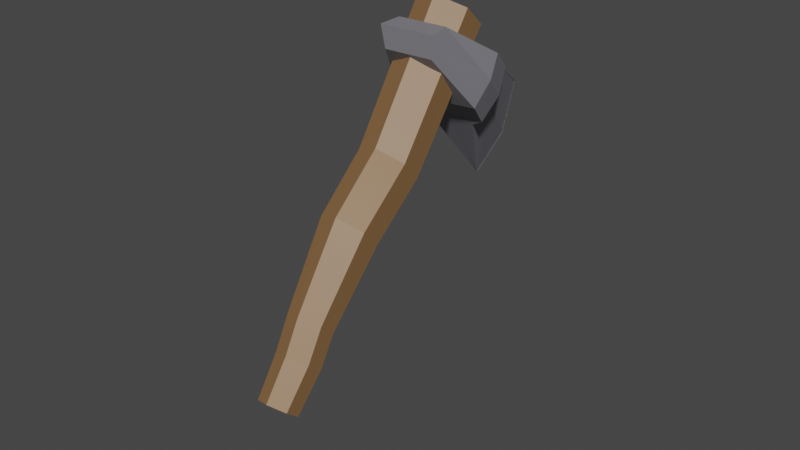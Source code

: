 # Source: axe.blend  (saved by Blender 2.93.20; exported with 4.5.12 LTS)
import bpy
from mathutils import Matrix  # noqa: F401  (used for matrix-valued properties, if any)

bpy.ops.wm.read_factory_settings(use_empty=True)
scene = bpy.context.scene
scene.name = 'Scene'

# ---- materials (node trees are filled in below, after node groups)
mat_stick = bpy.data.materials.new('stick')
mat_stick.use_transparent_shadow = False
mat_axe = bpy.data.materials.new('axe')
mat_axe.use_transparent_shadow = False

# ---- material node trees
mat_stick.use_nodes = True; mat_stick.node_tree.nodes.clear()
_N = mat_stick.node_tree.nodes; _L = mat_stick.node_tree.links
n0 = _N.new('ShaderNodeBsdfPrincipled'); n0.name = 'Principled BSDF'; n0.location = (10, 300)
n0.distribution = 'GGX'
n0.subsurface_method = 'BURLEY'
n0.inputs[0].default_value = (0.2672, 0.1432, 0.05874, 1.0)
n0.inputs[3].default_value = 1.45
n0.inputs[27].default_value = (0.0, 0.0, 0.0, 1.0)
n0.inputs[28].default_value = 1.0
n1 = _N.new('ShaderNodeOutputMaterial'); n1.name = 'Material Output'; n1.location = (300, 300)
_L.new(n0.outputs[0], n1.inputs[0])
n1.is_active_output = True
mat_axe.use_nodes = True; mat_axe.node_tree.nodes.clear()
_N = mat_axe.node_tree.nodes; _L = mat_axe.node_tree.links
n0 = _N.new('ShaderNodeBsdfPrincipled'); n0.name = 'Principled BSDF'; n0.location = (10, 300)
n0.distribution = 'GGX'
n0.subsurface_method = 'BURLEY'
n0.inputs[0].default_value = (0.206, 0.2014, 0.226, 1.0)
n0.inputs[3].default_value = 1.45
n0.inputs[27].default_value = (0.0, 0.0, 0.0, 1.0)
n0.inputs[28].default_value = 1.0
n1 = _N.new('ShaderNodeOutputMaterial'); n1.name = 'Material Output'; n1.location = (300, 300)
_L.new(n0.outputs[0], n1.inputs[0])
n1.is_active_output = True

# ---- world
world_world = bpy.data.worlds.new('World'); scene.world = world_world
world_world.use_nodes = True; world_world.node_tree.nodes.clear()
_N = world_world.node_tree.nodes; _L = world_world.node_tree.links
n0 = _N.new('ShaderNodeOutputWorld'); n0.name = 'World Output'; n0.location = (300, 300)
n1 = _N.new('ShaderNodeBackground'); n1.name = 'Background'; n1.location = (10, 300)
n1.inputs[0].default_value = (0.05088, 0.05088, 0.05088, 1.0)
_L.new(n1.outputs[0], n0.inputs[0])
n0.is_active_output = True
world_world.color = (0.05088, 0.05088, 0.05088)
world_world.use_sun_shadow = False
world_world.sun_shadow_jitter_overblur = 0.0

# ---- meshes
me_circle = bpy.data.meshes.new('Circle')
me_circle.from_pydata([(4.669e-09, 0.7632, -2.258e-07), (-0.6609, 0.3816, -2.258e-07), (-0.6609, -0.3816, -2.258e-07), (7.139e-08, -0.7632, -2.258e-07), (0.6609, -0.3816, -2.258e-07), (0.6609, 0.3816, -2.258e-07), (-5.7e-09, 1.289, 15.57), (-1.116, 0.6445, 15.57), (-1.116, -0.6445, 15.57), (1.07e-07, -1.289, 15.57), (1.116, -0.6445, 15.57), (1.116, 0.6445, 15.57), (0.04628, 1.39, 9.362), (-0.9679, 0.8043, 9.466), (1.069, 0.8097, 9.403), (0.06373, -0.9411, 9.651), (1.078, -0.3557, 9.548), (-0.9591, -0.361, 9.61), (-1.032, 0.3296, 6.64), (0.9217, -0.7782, 6.718), (-1.023, -0.7833, 6.778), (-0.06334, 0.8885, 6.541), (0.9134, 0.3346, 6.58), (-0.04668, -1.337, 6.817), (-0.8139, 0.2923, 3.114), (0.7004, -0.5901, 3.155), (-0.8176, -0.5823, 3.126), (-0.05304, 0.7257, 3.123), (0.7041, 0.2845, 3.143), (-0.06046, -1.023, 3.146), (-0.7189, 0.4133, 1.773), (0.7514, -0.4459, 1.797), (-0.7229, -0.4366, 1.758), (0.02024, 0.8336, 1.8), (0.7554, 0.404, 1.812), (0.01222, -0.8662, 1.77), (-0.9924, -1.306, 13.16), (-0.9924, -1.306, 14.46), (-0.03855, 6.757, 11.6), (-0.02783, 6.757, 15.77), (0.9924, -1.306, 13.16), (0.9924, -1.306, 14.46), (-0.01531, 6.757, 11.6), (-0.01531, 6.757, 15.77), (0.01072, 6.757, 11.6), (0.0, 6.757, 15.77), (0.0, -1.306, 13.16), (0.0, -1.306, 14.46), (-1.73, 1.529, 12.67), (-1.73, 1.529, 14.94), (1.729, 1.529, 12.67), (1.729, 1.529, 14.94), (-4.283e-05, 1.451, 15.05), (-4.283e-05, 1.451, 12.57), (-1.005, 3.164, 15.1), (0.9729, 3.164, 12.52), (-1.015, 3.164, 12.52), (0.9729, 3.164, 15.1), (0.0042, 3.164, 15.1), (0.01433, 3.164, 12.52), (-1.492, 2.882, 12.62), (1.475, 2.882, 14.99), (0.0, 2.882, 14.99), (0.00342, 2.882, 12.62), (-1.488, 2.882, 14.99), (1.475, 2.882, 12.62), (-1.14, -1.966, 13.81), (-0.03696, 7.472, 13.67), (-0.01639, 7.472, 13.67), (1.143, -1.966, 13.81), (0.001215, -1.966, 13.81), (0.00738, 7.472, 13.67), (1.99, 1.352, 13.81), (-1.989, 1.352, 13.81), (1.12, 3.232, 13.81), (-1.161, 3.232, 13.81), (-1.713, 2.908, 13.81), (1.698, 2.908, 13.81)], [], [(13, 7, 6, 12), (12, 6, 11, 14), (16, 10, 9, 15), (17, 8, 7, 13), (14, 11, 10, 16), (15, 9, 8, 17), (7, 8, 9, 10, 11, 6), (1, 0, 5, 4, 3, 2), (23, 15, 17, 20), (22, 14, 16, 19), (20, 17, 13, 18), (19, 16, 15, 23), (21, 12, 14, 22), (18, 13, 12, 21), (24, 18, 21, 27), (27, 21, 22, 28), (25, 19, 23, 29), (26, 20, 18, 24), (28, 22, 19, 25), (29, 23, 20, 26), (35, 29, 26, 32), (34, 28, 25, 31), (32, 26, 24, 30), (31, 25, 29, 35), (33, 27, 28, 34), (30, 24, 27, 33), (1, 30, 33, 0), (0, 33, 34, 5), (4, 31, 35, 3), (2, 32, 30, 1), (5, 34, 31, 4), (3, 35, 32, 2), (75, 54, 39, 67), (71, 45, 43, 68), (72, 51, 41, 69), (70, 47, 37, 66), (53, 50, 40, 46), (52, 49, 37, 47), (51, 52, 47, 41), (48, 53, 46, 36), (69, 41, 47, 70), (67, 39, 45, 71), (60, 63, 53, 48), (61, 62, 52, 51), (62, 64, 49, 52), (63, 65, 50, 53), (77, 61, 51, 72), (66, 37, 49, 73), (68, 43, 57, 74), (44, 42, 55, 59), (45, 39, 54, 58), (43, 45, 58, 57), (38, 44, 59, 56), (76, 64, 54, 75), (73, 49, 64, 76), (74, 57, 61, 77), (59, 55, 65, 63), (58, 54, 64, 62), (57, 58, 62, 61), (56, 59, 63, 60), (55, 74, 77, 65), (48, 73, 76, 60), (60, 76, 75, 56), (42, 68, 74, 55), (36, 66, 73, 48), (65, 77, 72, 50), (38, 67, 71, 44), (40, 69, 70, 46), (46, 70, 66, 36), (50, 72, 69, 40), (44, 71, 68, 42), (56, 75, 67, 38)])
me_circle.polygons.foreach_set('material_index', [0, 0, 0, 0, 0, 0, 0, 0, 0, 0, 0, 0, 0, 0, 0, 0, 0, 0, 0, 0, 0, 0, 0, 0, 0, 0, 0, 0, 0, 0, 0, 0, 1, 1, 1, 1, 1, 1, 1, 1, 1, 1, 1, 1, 1, 1, 1, 1, 1, 1, 1, 1, 1, 1, 1, 1, 1, 1, 1, 1, 1, 1, 1, 1, 1, 1, 1, 1, 1, 1, 1, 1])
_uv = me_circle.uv_layers.new(name='UVMap')
_uv.uv.foreach_set('vector', [0.0, 0.0, 0.0, 0.0, 0.0, 0.0, 0.0, 0.0, 0.0, 0.0, 0.0, 0.0, 0.0, 0.0, 0.0, 0.0, 0.0, 0.0, 0.0, 0.0, 0.0, 0.0, 0.0, 0.0, 0.0, 0.0, 0.0, 0.0, 0.0, 0.0, 0.0, 0.0, 0.0, 0.0, 0.0, 0.0, 0.0, 0.0, 0.0, 0.0, 0.0, 0.0, 0.0, 0.0, 0.0, 0.0, 0.0, 0.0, 0.0, 0.0, 0.0, 0.0, 0.0, 0.0, 0.0, 0.0, 0.0, 0.0, 0.0, 0.0, 0.0, 0.0, 0.0, 0.0, 0.0, 0.0, 0.0, 0.0, 0.0, 0.0, 0.0, 0.0, 0.0, 0.0, 0.0, 0.0, 0.0, 0.0, 0.0, 0.0, 0.0, 0.0, 0.0, 0.0, 0.0, 0.0, 0.0, 0.0, 0.0, 0.0, 0.0, 0.0, 0.0, 0.0, 0.0, 0.0, 0.0, 0.0, 0.0, 0.0, 0.0, 0.0, 0.0, 0.0, 0.0, 0.0, 0.0, 0.0, 0.0, 0.0, 0.0, 0.0, 0.0, 0.0, 0.0, 0.0, 0.0, 0.0, 0.0, 0.0, 0.0, 0.0, 0.0, 0.0, 0.0, 0.0, 0.0, 0.0, 0.0, 0.0, 0.0, 0.0, 0.0, 0.0, 0.0, 0.0, 0.0, 0.0, 0.0, 0.0, 0.0, 0.0, 0.0, 0.0, 0.0, 0.0, 0.0, 0.0, 0.0, 0.0, 0.0, 0.0, 0.0, 0.0, 0.0, 0.0, 0.0, 0.0, 0.0, 0.0, 0.0, 0.0, 0.0, 0.0, 0.0, 0.0, 0.0, 0.0, 0.0, 0.0, 0.0, 0.0, 0.0, 0.0, 0.0, 0.0, 0.0, 0.0, 0.0, 0.0, 0.0, 0.0, 0.0, 0.0, 0.0, 0.0, 0.0, 0.0, 0.0, 0.0, 0.0, 0.0, 0.0, 0.0, 0.0, 0.0, 0.0, 0.0, 0.0, 0.0, 0.0, 0.0, 0.0, 0.0, 0.0, 0.0, 0.0, 0.0, 0.0, 0.0, 0.0, 0.0, 0.0, 0.0, 0.0, 0.0, 0.0, 0.0, 0.0, 0.0, 0.0, 0.0, 0.0, 0.0, 0.0, 0.0, 0.0, 0.0, 0.0, 0.0, 0.0, 0.0, 0.0, 0.0, 0.0, 0.0, 0.0, 0.0, 0.0, 0.0, 0.0, 0.0, 0.0, 0.0, 0.0, 0.0, 0.0, 0.0, 0.0, 0.0, 0.0, 0.0, 0.0, 0.0, 0.0, 0.0, 0.0, 0.0, 0.0, 0.0, 0.0, 0.0, 0.0, 0.0, 0.5, 0.2271, 0.625, 0.2271, 0.625, 0.25, 0.5, 0.25, 0.5, 0.375, 0.625, 0.375, 0.625, 0.5, 0.5, 0.5, 0.5, 0.5708, 0.625, 0.5708, 0.625, 0.75, 0.5, 0.75, 0.5, 0.875, 0.625, 0.875, 0.625, 1.0, 0.5, 1.0, 0.25, 0.5708, 0.375, 0.5708, 0.375, 0.75, 0.25, 0.75, 0.75, 0.5708, 0.875, 0.5708, 0.875, 0.75, 0.75, 0.75, 0.625, 0.5708, 0.75, 0.5708, 0.75, 0.75, 0.625, 0.75, 0.125, 0.5708, 0.25, 0.5708, 0.25, 0.75, 0.125, 0.75, 0.5, 0.75, 0.625, 0.75, 0.625, 0.875, 0.5, 0.875, 0.5, 0.25, 0.625, 0.25, 0.625, 0.375, 0.5, 0.375, 0.125, 0.5482, 0.25, 0.5482, 0.25, 0.5708, 0.125, 0.5708, 0.625, 0.5482, 0.75, 0.5482, 0.75, 0.5708, 0.625, 0.5708, 0.75, 0.5482, 0.875, 0.5482, 0.875, 0.5708, 0.75, 0.5708, 0.25, 0.5482, 0.375, 0.5482, 0.375, 0.5708, 0.25, 0.5708, 0.5, 0.5482, 0.625, 0.5482, 0.625, 0.5708, 0.5, 0.5708, 0.5, 0.0, 0.625, 0.0, 0.625, 0.1792, 0.5, 0.1792, 0.5, 0.5, 0.625, 0.5, 0.625, 0.5229, 0.5, 0.5229, 0.25, 0.5, 0.375, 0.5, 0.375, 0.5229, 0.25, 0.5229, 0.75, 0.5, 0.875, 0.5, 0.875, 0.5229, 0.75, 0.5229, 0.625, 0.5, 0.75, 0.5, 0.75, 0.5229, 0.625, 0.5229, 0.125, 0.5, 0.25, 0.5, 0.25, 0.5229, 0.125, 0.5229, 0.5, 0.2018, 0.625, 0.2018, 0.625, 0.2271, 0.5, 0.2271, 0.5, 0.1792, 0.625, 0.1792, 0.625, 0.2018, 0.5, 0.2018, 0.5, 0.5229, 0.625, 0.5229, 0.625, 0.5482, 0.5, 0.5482, 0.25, 0.5229, 0.375, 0.5229, 0.375, 0.5482, 0.25, 0.5482, 0.75, 0.5229, 0.875, 0.5229, 0.875, 0.5482, 0.75, 0.5482, 0.625, 0.5229, 0.75, 0.5229, 0.75, 0.5482, 0.625, 0.5482, 0.125, 0.5229, 0.25, 0.5229, 0.25, 0.5482, 0.125, 0.5482, 0.375, 0.5229, 0.5, 0.5229, 0.5, 0.5482, 0.375, 0.5482, 0.375, 0.1792, 0.5, 0.1792, 0.5, 0.2018, 0.375, 0.2018, 0.375, 0.2018, 0.5, 0.2018, 0.5, 0.2271, 0.375, 0.2271, 0.375, 0.5, 0.5, 0.5, 0.5, 0.5229, 0.375, 0.5229, 0.375, 0.0, 0.5, 0.0, 0.5, 0.1792, 0.375, 0.1792, 0.375, 0.5482, 0.5, 0.5482, 0.5, 0.5708, 0.375, 0.5708, 0.375, 0.25, 0.5, 0.25, 0.5, 0.375, 0.375, 0.375, 0.375, 0.75, 0.5, 0.75, 0.5, 0.875, 0.375, 0.875, 0.375, 0.875, 0.5, 0.875, 0.5, 1.0, 0.375, 1.0, 0.375, 0.5708, 0.5, 0.5708, 0.5, 0.75, 0.375, 0.75, 0.375, 0.375, 0.5, 0.375, 0.5, 0.5, 0.375, 0.5, 0.375, 0.2271, 0.5, 0.2271, 0.5, 0.25, 0.375, 0.25])
me_circle.materials.append(mat_stick)
me_circle.materials.append(mat_axe)
me_circle.use_remesh_fix_poles = True
me_circle.use_remesh_preserve_attributes = False
me_circle.use_mirror_vertex_groups = False
me_circle.update()

# ---- objects
ob_circle = bpy.data.objects.new('Circle', me_circle)

# ---- transforms, parenting, visibility, modifiers, constraints
ob_circle.location = (0.0, 0.0, 0.0)
ob_circle.rotation_euler = (-0.7091, 0.01387, 0.07376)
ob_circle.scale = (0.008833, 0.008833, 0.008833)
ob_circle.lineart.crease_threshold = 0.0

# ---- collection membership
scene.collection.objects.link(ob_circle)

# ---- scene / render settings (as saved in the file)
scene.frame_start = 1; scene.frame_end = 21; scene.frame_set(1)
scene.render.engine = 'BLENDER_EEVEE_NEXT'
scene.cycles.use_denoising = False
scene.cycles.samples = 128
scene.cycles.sampling_pattern = 'TABULATED_SOBOL'
scene.cycles.use_adaptive_sampling = False
scene.cycles.use_light_tree = False
scene.view_settings.view_transform = 'Filmic'
bpy.context.view_layer.update()

# ---- added for rendering (the .blend has no active camera and no usable light): camera, sun
cam_auto = bpy.data.cameras.new('AutoCamera')
cam_auto.lens = 50.0
cam_auto.sensor_width = 36.0
cam_auto.clip_end = 1000.0
ob_auto_camera = bpy.data.objects.new('AutoCamera', cam_auto)
scene.collection.objects.link(ob_auto_camera)
ob_auto_camera.location = (0.207274, -0.190082, 0.206188)
ob_auto_camera.rotation_euler = (1.09748, -7.21219e-08, 0.694738)
scene.camera = ob_auto_camera
light_auto_sun = bpy.data.lights.new('AutoSun', 'SUN')
light_auto_sun.energy = 3.0
light_auto_sun.angle = 0.0523599
ob_auto_sun = bpy.data.objects.new('AutoSun', light_auto_sun)
scene.collection.objects.link(ob_auto_sun)
ob_auto_sun.rotation_euler = (0.872665, 0.174533, 0.523599)
bpy.context.view_layer.update()
